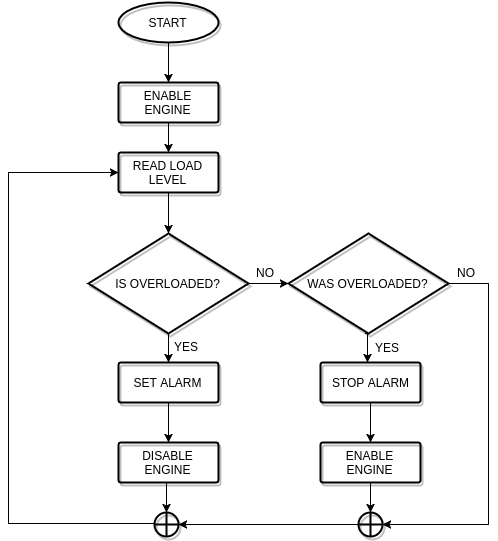

The diagram above was exported from draw.io. Its source (the exported page's mxGraphModel, read from the mxfile embedded in the PNG):
<mxGraphModel dx="872" dy="393" grid="1" gridSize="10" guides="1" tooltips="1" connect="1" arrows="1" fold="1" page="1" pageScale="1" pageWidth="850" pageHeight="1100" background="#ffffff" math="0" shadow="0">
  <root>
    <mxCell id="0" />
    <mxCell id="1" parent="0" />
    <mxCell id="13" style="edgeStyle=orthogonalEdgeStyle;rounded=0;html=1;entryX=0.5;entryY=0;entryPerimeter=0;endSize=6;jettySize=auto;orthogonalLoop=1;strokeColor=#000000;strokeWidth=1;" edge="1" parent="1" source="2" target="3">
      <mxGeometry relative="1" as="geometry" />
    </mxCell>
    <mxCell id="2" value="START" style="strokeWidth=2;html=1;shape=mxgraph.flowchart.start_1;whiteSpace=wrap;shadow=1;fillColor=none;" vertex="1" parent="1">
      <mxGeometry x="350" y="40" width="100" height="40" as="geometry" />
    </mxCell>
    <mxCell id="14" style="edgeStyle=orthogonalEdgeStyle;rounded=0;html=1;exitX=0.5;exitY=1;exitPerimeter=0;entryX=0.5;entryY=0;entryPerimeter=0;endSize=6;jettySize=auto;orthogonalLoop=1;strokeColor=#000000;strokeWidth=1;" edge="1" parent="1" source="3" target="4">
      <mxGeometry relative="1" as="geometry" />
    </mxCell>
    <mxCell id="3" value="ENABLE ENGINE" style="strokeWidth=2;html=1;shape=mxgraph.flowchart.process;whiteSpace=wrap;shadow=1;fillColor=none;" vertex="1" parent="1">
      <mxGeometry x="350" y="120" width="100" height="40" as="geometry" />
    </mxCell>
    <mxCell id="15" style="edgeStyle=orthogonalEdgeStyle;rounded=0;html=1;exitX=0.5;exitY=1;exitPerimeter=0;entryX=0.5;entryY=0;entryPerimeter=0;endSize=6;jettySize=auto;orthogonalLoop=1;strokeColor=#000000;strokeWidth=1;" edge="1" parent="1" source="4" target="5">
      <mxGeometry relative="1" as="geometry" />
    </mxCell>
    <mxCell id="4" value="READ LOAD LEVEL" style="strokeWidth=2;html=1;shape=mxgraph.flowchart.process;whiteSpace=wrap;shadow=1;fillColor=none;" vertex="1" parent="1">
      <mxGeometry x="350" y="190" width="100" height="40" as="geometry" />
    </mxCell>
    <mxCell id="16" style="edgeStyle=orthogonalEdgeStyle;rounded=0;html=1;exitX=1;exitY=0.5;exitPerimeter=0;entryX=0;entryY=0.5;entryPerimeter=0;endSize=6;jettySize=auto;orthogonalLoop=1;strokeColor=#000000;strokeWidth=1;" edge="1" parent="1" source="5" target="6">
      <mxGeometry relative="1" as="geometry" />
    </mxCell>
    <mxCell id="17" style="edgeStyle=orthogonalEdgeStyle;rounded=0;html=1;exitX=0.5;exitY=1;exitPerimeter=0;endSize=6;jettySize=auto;orthogonalLoop=1;strokeColor=#000000;strokeWidth=1;" edge="1" parent="1" source="5" target="7">
      <mxGeometry relative="1" as="geometry" />
    </mxCell>
    <mxCell id="5" value="IS OVERLOADED?" style="strokeWidth=2;html=1;shape=mxgraph.flowchart.decision;whiteSpace=wrap;shadow=1;fillColor=none;" vertex="1" parent="1">
      <mxGeometry x="320" y="271" width="160" height="100" as="geometry" />
    </mxCell>
    <mxCell id="19" style="edgeStyle=orthogonalEdgeStyle;rounded=0;html=1;exitX=0.5;exitY=1;exitPerimeter=0;entryX=0.5;entryY=0;entryPerimeter=0;endSize=6;jettySize=auto;orthogonalLoop=1;strokeColor=#000000;strokeWidth=1;" edge="1" parent="1">
      <mxGeometry relative="1" as="geometry">
        <mxPoint x="597" y="371" as="sourcePoint" />
        <mxPoint x="599" y="400" as="targetPoint" />
      </mxGeometry>
    </mxCell>
    <mxCell id="26" style="edgeStyle=orthogonalEdgeStyle;rounded=0;html=1;exitX=1;exitY=0.5;exitPerimeter=0;entryX=1;entryY=0.5;entryPerimeter=0;endSize=6;jettySize=auto;orthogonalLoop=1;strokeColor=#000000;strokeWidth=1;" edge="1" parent="1" source="6" target="12">
      <mxGeometry relative="1" as="geometry">
        <Array as="points">
          <mxPoint x="720" y="321" />
          <mxPoint x="720" y="562" />
        </Array>
      </mxGeometry>
    </mxCell>
    <mxCell id="6" value="WAS OVERLOADED?" style="strokeWidth=2;html=1;shape=mxgraph.flowchart.decision;whiteSpace=wrap;shadow=1;fillColor=none;" vertex="1" parent="1">
      <mxGeometry x="520" y="271" width="160" height="100" as="geometry" />
    </mxCell>
    <mxCell id="18" style="edgeStyle=orthogonalEdgeStyle;rounded=0;html=1;exitX=0.5;exitY=1;exitPerimeter=0;entryX=0.5;entryY=0;entryPerimeter=0;endSize=6;jettySize=auto;orthogonalLoop=1;strokeColor=#000000;strokeWidth=1;" edge="1" parent="1" source="7" target="8">
      <mxGeometry relative="1" as="geometry" />
    </mxCell>
    <mxCell id="7" value="SET ALARM" style="strokeWidth=2;html=1;shape=mxgraph.flowchart.process;whiteSpace=wrap;shadow=1;fillColor=none;" vertex="1" parent="1">
      <mxGeometry x="350" y="400" width="100" height="40" as="geometry" />
    </mxCell>
    <mxCell id="22" style="edgeStyle=orthogonalEdgeStyle;rounded=0;html=1;exitX=0.5;exitY=1;exitPerimeter=0;entryX=0.5;entryY=0;entryPerimeter=0;endSize=6;jettySize=auto;orthogonalLoop=1;strokeColor=#000000;strokeWidth=1;" edge="1" parent="1" source="8" target="11">
      <mxGeometry relative="1" as="geometry" />
    </mxCell>
    <mxCell id="8" value="DISABLE ENGINE" style="strokeWidth=2;html=1;shape=mxgraph.flowchart.process;whiteSpace=wrap;shadow=1;fillColor=none;" vertex="1" parent="1">
      <mxGeometry x="350" y="480" width="100" height="40" as="geometry" />
    </mxCell>
    <mxCell id="21" style="edgeStyle=orthogonalEdgeStyle;rounded=0;html=1;exitX=0.5;exitY=1;exitPerimeter=0;entryX=0.5;entryY=0;entryPerimeter=0;endSize=6;jettySize=auto;orthogonalLoop=1;strokeColor=#000000;strokeWidth=1;" edge="1" parent="1" source="9" target="12">
      <mxGeometry relative="1" as="geometry" />
    </mxCell>
    <mxCell id="9" value="ENABLE ENGINE" style="strokeWidth=2;html=1;shape=mxgraph.flowchart.process;whiteSpace=wrap;shadow=1;fillColor=none;" vertex="1" parent="1">
      <mxGeometry x="552" y="480" width="100" height="40" as="geometry" />
    </mxCell>
    <mxCell id="20" style="edgeStyle=orthogonalEdgeStyle;rounded=0;html=1;exitX=0.5;exitY=1;exitPerimeter=0;entryX=0.5;entryY=0;entryPerimeter=0;endSize=6;jettySize=auto;orthogonalLoop=1;strokeColor=#000000;strokeWidth=1;" edge="1" parent="1" source="10" target="9">
      <mxGeometry relative="1" as="geometry" />
    </mxCell>
    <mxCell id="10" value="STOP ALARM" style="strokeWidth=2;html=1;shape=mxgraph.flowchart.process;whiteSpace=wrap;shadow=1;fillColor=none;" vertex="1" parent="1">
      <mxGeometry x="552" y="400" width="100" height="40" as="geometry" />
    </mxCell>
    <mxCell id="25" style="edgeStyle=orthogonalEdgeStyle;rounded=0;html=1;exitX=0;exitY=0.5;exitPerimeter=0;entryX=0;entryY=0.5;entryPerimeter=0;endSize=6;jettySize=auto;orthogonalLoop=1;strokeColor=#000000;strokeWidth=1;" edge="1" parent="1" source="11" target="4">
      <mxGeometry relative="1" as="geometry">
        <Array as="points">
          <mxPoint x="240" y="561" />
          <mxPoint x="240" y="210" />
        </Array>
      </mxGeometry>
    </mxCell>
    <mxCell id="11" value="" style="verticalLabelPosition=bottom;verticalAlign=top;html=1;strokeWidth=2;shape=mxgraph.flowchart.summing_function;shadow=1;fillColor=none;" vertex="1" parent="1">
      <mxGeometry x="386" y="550" width="24" height="24" as="geometry" />
    </mxCell>
    <mxCell id="24" style="edgeStyle=orthogonalEdgeStyle;rounded=0;html=1;entryX=1;entryY=0.5;entryPerimeter=0;endSize=6;jettySize=auto;orthogonalLoop=1;strokeColor=#000000;strokeWidth=1;" edge="1" parent="1" source="12" target="11">
      <mxGeometry relative="1" as="geometry" />
    </mxCell>
    <mxCell id="12" value="" style="verticalLabelPosition=bottom;verticalAlign=top;html=1;strokeWidth=2;shape=mxgraph.flowchart.summing_function;shadow=1;fillColor=none;aspect=fixed;" vertex="1" parent="1">
      <mxGeometry x="590" y="550" width="24" height="24" as="geometry" />
    </mxCell>
    <mxCell id="27" value="YES" style="text;html=1;resizable=0;points=[];autosize=1;align=left;verticalAlign=top;spacingTop=-4;" vertex="1" parent="1">
      <mxGeometry x="404" y="375" width="40" height="20" as="geometry" />
    </mxCell>
    <mxCell id="28" value="NO" style="text;html=1;resizable=0;points=[];autosize=1;align=left;verticalAlign=top;spacingTop=-4;" vertex="1" parent="1">
      <mxGeometry x="486" y="301" width="30" height="20" as="geometry" />
    </mxCell>
    <mxCell id="29" value="YES" style="text;html=1;resizable=0;points=[];autosize=1;align=left;verticalAlign=top;spacingTop=-4;" vertex="1" parent="1">
      <mxGeometry x="605" y="376" width="40" height="20" as="geometry" />
    </mxCell>
    <mxCell id="30" value="NO" style="text;html=1;resizable=0;points=[];autosize=1;align=left;verticalAlign=top;spacingTop=-4;" vertex="1" parent="1">
      <mxGeometry x="687" y="301" width="30" height="20" as="geometry" />
    </mxCell>
  </root>
</mxGraphModel>